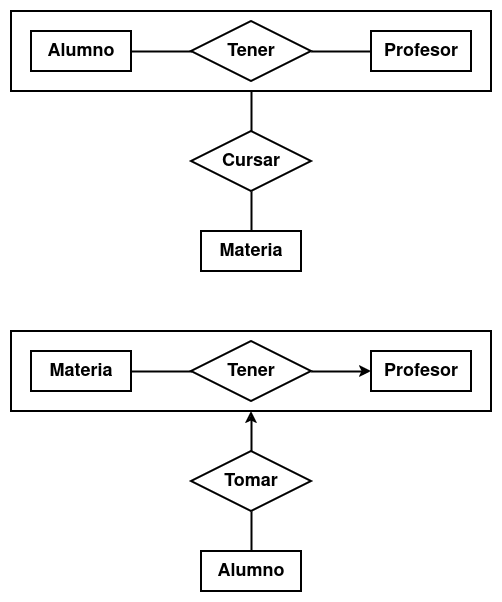

The diagram above was exported from draw.io. Its source (the exported page's mxGraphModel, read from the mxfile embedded in the PNG):
<mxGraphModel dx="1114" dy="634" grid="1" gridSize="10" guides="1" tooltips="1" connect="1" arrows="1" fold="1" page="1" pageScale="1" pageWidth="850" pageHeight="1100" math="0" shadow="0">
  <root>
    <mxCell id="0" />
    <mxCell id="1" parent="0" />
    <mxCell id="LWwqwtdcacfsK2-XOBvw-12" value="" style="group;verticalAlign=top;" vertex="1" connectable="0" parent="1">
      <mxGeometry x="160" y="340" width="480" height="320" as="geometry" />
    </mxCell>
    <mxCell id="LWwqwtdcacfsK2-XOBvw-1" value="" style="rounded=0;whiteSpace=wrap;html=1;strokeWidth=2;" vertex="1" parent="LWwqwtdcacfsK2-XOBvw-12">
      <mxGeometry y="60" width="480" height="80" as="geometry" />
    </mxCell>
    <mxCell id="LWwqwtdcacfsK2-XOBvw-4" style="edgeStyle=orthogonalEdgeStyle;rounded=0;orthogonalLoop=1;jettySize=auto;html=1;entryX=1;entryY=0.5;entryDx=0;entryDy=0;strokeWidth=2;endArrow=none;endFill=0;" edge="1" parent="LWwqwtdcacfsK2-XOBvw-12" source="LWwqwtdcacfsK2-XOBvw-6" target="LWwqwtdcacfsK2-XOBvw-2">
      <mxGeometry relative="1" as="geometry" />
    </mxCell>
    <mxCell id="LWwqwtdcacfsK2-XOBvw-5" style="edgeStyle=orthogonalEdgeStyle;rounded=0;orthogonalLoop=1;jettySize=auto;html=1;strokeWidth=2;" edge="1" parent="LWwqwtdcacfsK2-XOBvw-12" source="LWwqwtdcacfsK2-XOBvw-6" target="LWwqwtdcacfsK2-XOBvw-3">
      <mxGeometry relative="1" as="geometry" />
    </mxCell>
    <mxCell id="LWwqwtdcacfsK2-XOBvw-6" value="&lt;b&gt;Tener&lt;/b&gt;" style="shape=rhombus;perimeter=rhombusPerimeter;whiteSpace=wrap;html=1;align=center;strokeWidth=2;fontSize=18;" vertex="1" parent="LWwqwtdcacfsK2-XOBvw-12">
      <mxGeometry x="180" y="70" width="120" height="60" as="geometry" />
    </mxCell>
    <mxCell id="LWwqwtdcacfsK2-XOBvw-11" value="" style="group" vertex="1" connectable="0" parent="LWwqwtdcacfsK2-XOBvw-12">
      <mxGeometry x="20" y="80" width="440" height="40" as="geometry" />
    </mxCell>
    <mxCell id="LWwqwtdcacfsK2-XOBvw-2" value="Materia" style="whiteSpace=wrap;html=1;align=center;strokeWidth=2;fontStyle=1;fontSize=18;" vertex="1" parent="LWwqwtdcacfsK2-XOBvw-11">
      <mxGeometry width="100" height="40" as="geometry" />
    </mxCell>
    <mxCell id="LWwqwtdcacfsK2-XOBvw-3" value="Profesor" style="whiteSpace=wrap;html=1;align=center;strokeWidth=2;fontStyle=1;fontSize=18;" vertex="1" parent="LWwqwtdcacfsK2-XOBvw-11">
      <mxGeometry x="340" width="100" height="40" as="geometry" />
    </mxCell>
    <mxCell id="LWwqwtdcacfsK2-XOBvw-28" value="" style="edgeStyle=orthogonalEdgeStyle;rounded=0;orthogonalLoop=1;jettySize=auto;html=1;strokeWidth=2;endArrow=none;endFill=0;" edge="1" parent="LWwqwtdcacfsK2-XOBvw-12" source="LWwqwtdcacfsK2-XOBvw-10" target="LWwqwtdcacfsK2-XOBvw-7">
      <mxGeometry relative="1" as="geometry" />
    </mxCell>
    <mxCell id="LWwqwtdcacfsK2-XOBvw-10" value="&lt;b&gt;Tomar&lt;/b&gt;" style="shape=rhombus;perimeter=rhombusPerimeter;whiteSpace=wrap;html=1;align=center;strokeWidth=2;fontSize=18;" vertex="1" parent="LWwqwtdcacfsK2-XOBvw-12">
      <mxGeometry x="180" y="180" width="120" height="60" as="geometry" />
    </mxCell>
    <mxCell id="LWwqwtdcacfsK2-XOBvw-7" value="Alumno" style="whiteSpace=wrap;html=1;align=center;strokeWidth=2;fontStyle=1;fontSize=18;" vertex="1" parent="LWwqwtdcacfsK2-XOBvw-12">
      <mxGeometry x="190" y="280" width="100" height="40" as="geometry" />
    </mxCell>
    <mxCell id="LWwqwtdcacfsK2-XOBvw-30" value="" style="edgeStyle=orthogonalEdgeStyle;rounded=0;orthogonalLoop=1;jettySize=auto;html=1;startArrow=classic;startFill=1;endArrow=none;endFill=0;strokeWidth=2;" edge="1" parent="LWwqwtdcacfsK2-XOBvw-12" source="LWwqwtdcacfsK2-XOBvw-1" target="LWwqwtdcacfsK2-XOBvw-10">
      <mxGeometry relative="1" as="geometry" />
    </mxCell>
    <mxCell id="LWwqwtdcacfsK2-XOBvw-31" value="" style="rounded=0;whiteSpace=wrap;html=1;strokeWidth=2;" vertex="1" parent="1">
      <mxGeometry x="160" y="80" width="480" height="80" as="geometry" />
    </mxCell>
    <mxCell id="LWwqwtdcacfsK2-XOBvw-32" style="edgeStyle=orthogonalEdgeStyle;rounded=0;orthogonalLoop=1;jettySize=auto;html=1;entryX=1;entryY=0.5;entryDx=0;entryDy=0;strokeWidth=2;endArrow=none;endFill=0;" edge="1" parent="1" source="LWwqwtdcacfsK2-XOBvw-34" target="LWwqwtdcacfsK2-XOBvw-36">
      <mxGeometry relative="1" as="geometry" />
    </mxCell>
    <mxCell id="LWwqwtdcacfsK2-XOBvw-33" style="edgeStyle=orthogonalEdgeStyle;rounded=0;orthogonalLoop=1;jettySize=auto;html=1;strokeWidth=2;endArrow=none;endFill=0;" edge="1" parent="1" source="LWwqwtdcacfsK2-XOBvw-34" target="LWwqwtdcacfsK2-XOBvw-37">
      <mxGeometry relative="1" as="geometry" />
    </mxCell>
    <mxCell id="LWwqwtdcacfsK2-XOBvw-34" value="&lt;b&gt;Tener&lt;/b&gt;" style="shape=rhombus;perimeter=rhombusPerimeter;whiteSpace=wrap;html=1;align=center;strokeWidth=2;fontSize=18;" vertex="1" parent="1">
      <mxGeometry x="340" y="90" width="120" height="60" as="geometry" />
    </mxCell>
    <mxCell id="LWwqwtdcacfsK2-XOBvw-35" value="" style="group" vertex="1" connectable="0" parent="1">
      <mxGeometry x="180" y="100" width="440" height="40" as="geometry" />
    </mxCell>
    <mxCell id="LWwqwtdcacfsK2-XOBvw-36" value="Alumno" style="whiteSpace=wrap;html=1;align=center;strokeWidth=2;fontStyle=1;fontSize=18;" vertex="1" parent="LWwqwtdcacfsK2-XOBvw-35">
      <mxGeometry width="100" height="40" as="geometry" />
    </mxCell>
    <mxCell id="LWwqwtdcacfsK2-XOBvw-37" value="Profesor" style="whiteSpace=wrap;html=1;align=center;strokeWidth=2;fontStyle=1;fontSize=18;" vertex="1" parent="LWwqwtdcacfsK2-XOBvw-35">
      <mxGeometry x="340" width="100" height="40" as="geometry" />
    </mxCell>
    <mxCell id="LWwqwtdcacfsK2-XOBvw-38" value="" style="edgeStyle=orthogonalEdgeStyle;rounded=0;orthogonalLoop=1;jettySize=auto;html=1;strokeWidth=2;endArrow=none;endFill=0;" edge="1" parent="1" source="LWwqwtdcacfsK2-XOBvw-39" target="LWwqwtdcacfsK2-XOBvw-40">
      <mxGeometry relative="1" as="geometry" />
    </mxCell>
    <mxCell id="LWwqwtdcacfsK2-XOBvw-39" value="&lt;b&gt;Cursar&lt;/b&gt;" style="shape=rhombus;perimeter=rhombusPerimeter;whiteSpace=wrap;html=1;align=center;strokeWidth=2;fontSize=18;" vertex="1" parent="1">
      <mxGeometry x="340" y="200" width="120" height="60" as="geometry" />
    </mxCell>
    <mxCell id="LWwqwtdcacfsK2-XOBvw-40" value="Materia" style="whiteSpace=wrap;html=1;align=center;strokeWidth=2;fontStyle=1;fontSize=18;" vertex="1" parent="1">
      <mxGeometry x="350" y="300" width="100" height="40" as="geometry" />
    </mxCell>
    <mxCell id="LWwqwtdcacfsK2-XOBvw-41" value="" style="edgeStyle=orthogonalEdgeStyle;rounded=0;orthogonalLoop=1;jettySize=auto;html=1;startArrow=none;startFill=0;endArrow=none;endFill=0;strokeWidth=2;" edge="1" parent="1" source="LWwqwtdcacfsK2-XOBvw-31" target="LWwqwtdcacfsK2-XOBvw-39">
      <mxGeometry relative="1" as="geometry" />
    </mxCell>
  </root>
</mxGraphModel>